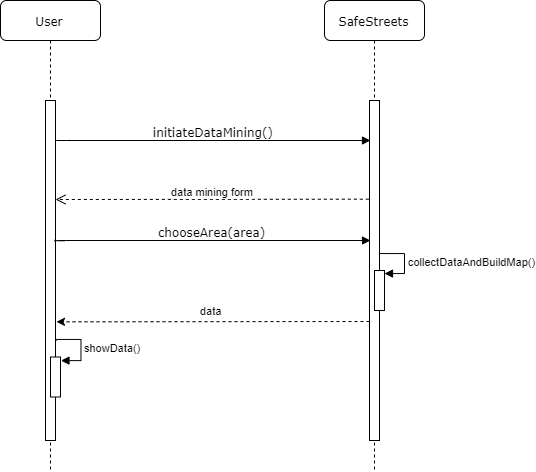

The diagram above was exported from draw.io. Its source (the exported page's mxGraphModel, read from the mxfile embedded in the PNG):
<mxGraphModel dx="666" dy="984" grid="1" gridSize="10" guides="1" tooltips="1" connect="1" arrows="1" fold="1" page="1" pageScale="1" pageWidth="850" pageHeight="1100" background="#ffffff" math="0" shadow="0">
  <root>
    <mxCell id="0" />
    <mxCell id="1" parent="0" />
    <mxCell id="7baba1c4bc27f4b0-3" value="SafeStreets" style="shape=umlLifeline;perimeter=lifelinePerimeter;whiteSpace=wrap;html=1;container=1;collapsible=0;recursiveResize=0;outlineConnect=0;rounded=1;shadow=0;comic=0;labelBackgroundColor=none;strokeColor=#000000;strokeWidth=1;fillColor=#FFFFFF;fontFamily=Verdana;fontSize=12;fontColor=#000000;align=center;" parent="1" vertex="1">
      <mxGeometry x="554" y="90" width="100" height="470" as="geometry" />
    </mxCell>
    <mxCell id="7baba1c4bc27f4b0-13" value="" style="html=1;points=[];perimeter=orthogonalPerimeter;rounded=0;shadow=0;comic=0;labelBackgroundColor=none;strokeColor=#000000;strokeWidth=1;fillColor=#FFFFFF;fontFamily=Verdana;fontSize=12;fontColor=#000000;align=center;" parent="7baba1c4bc27f4b0-3" vertex="1">
      <mxGeometry x="45" y="100" width="10" height="340" as="geometry" />
    </mxCell>
    <mxCell id="89-pxeJe-fyfZqTyDasv-12" value="" style="html=1;points=[];perimeter=orthogonalPerimeter;" parent="7baba1c4bc27f4b0-3" vertex="1">
      <mxGeometry x="50" y="270" width="10" height="40" as="geometry" />
    </mxCell>
    <mxCell id="7baba1c4bc27f4b0-8" value="User" style="shape=umlLifeline;perimeter=lifelinePerimeter;whiteSpace=wrap;html=1;container=1;collapsible=0;recursiveResize=0;outlineConnect=0;rounded=1;shadow=0;comic=0;labelBackgroundColor=none;strokeColor=#000000;strokeWidth=1;fillColor=#FFFFFF;fontFamily=Verdana;fontSize=12;fontColor=#000000;align=center;" parent="1" vertex="1">
      <mxGeometry x="230" y="90" width="100" height="470" as="geometry" />
    </mxCell>
    <mxCell id="7baba1c4bc27f4b0-9" value="" style="html=1;points=[];perimeter=orthogonalPerimeter;rounded=0;shadow=0;comic=0;labelBackgroundColor=none;strokeColor=#000000;strokeWidth=1;fillColor=#FFFFFF;fontFamily=Verdana;fontSize=12;fontColor=#000000;align=center;" parent="7baba1c4bc27f4b0-8" vertex="1">
      <mxGeometry x="45" y="100" width="10" height="340" as="geometry" />
    </mxCell>
    <mxCell id="7baba1c4bc27f4b0-11" value="initiateDataMining()" style="html=1;verticalAlign=bottom;endArrow=block;labelBackgroundColor=none;fontFamily=Verdana;fontSize=12;edgeStyle=elbowEdgeStyle;elbow=vertical;exitX=1.055;exitY=0.117;exitDx=0;exitDy=0;exitPerimeter=0;" parent="1" source="7baba1c4bc27f4b0-9" edge="1">
      <mxGeometry relative="1" as="geometry">
        <mxPoint x="290" y="230" as="sourcePoint" />
        <mxPoint x="600" y="230" as="targetPoint" />
        <Array as="points">
          <mxPoint x="530" y="230" />
          <mxPoint x="500" y="210" />
        </Array>
      </mxGeometry>
    </mxCell>
    <mxCell id="89-pxeJe-fyfZqTyDasv-3" value="data mining form" style="html=1;verticalAlign=bottom;endArrow=open;dashed=1;endSize=8;exitX=-0.067;exitY=0.967;exitDx=0;exitDy=0;exitPerimeter=0;" parent="1" edge="1">
      <mxGeometry relative="1" as="geometry">
        <mxPoint x="598.3299999999999" y="288.67999999999995" as="sourcePoint" />
        <mxPoint x="285" y="289" as="targetPoint" />
      </mxGeometry>
    </mxCell>
    <mxCell id="89-pxeJe-fyfZqTyDasv-10" value="chooseArea(area)" style="html=1;verticalAlign=bottom;endArrow=block;labelBackgroundColor=none;fontFamily=Verdana;fontSize=12;edgeStyle=elbowEdgeStyle;elbow=vertical;exitX=0.96;exitY=0.409;exitDx=0;exitDy=0;exitPerimeter=0;" parent="1" source="7baba1c4bc27f4b0-9" edge="1">
      <mxGeometry relative="1" as="geometry">
        <mxPoint x="280" y="330" as="sourcePoint" />
        <mxPoint x="600" y="330" as="targetPoint" />
        <Array as="points">
          <mxPoint x="560.5" y="330" />
        </Array>
      </mxGeometry>
    </mxCell>
    <mxCell id="89-pxeJe-fyfZqTyDasv-11" value="collectDataAndBuildMap()" style="edgeStyle=orthogonalEdgeStyle;html=1;align=left;spacingLeft=2;endArrow=block;rounded=0;entryX=1;entryY=0;" parent="1" edge="1">
      <mxGeometry relative="1" as="geometry">
        <mxPoint x="609.5" y="343" as="sourcePoint" />
        <Array as="points">
          <mxPoint x="634.5" y="343" />
        </Array>
        <mxPoint x="614.5" y="363" as="targetPoint" />
      </mxGeometry>
    </mxCell>
    <mxCell id="89-pxeJe-fyfZqTyDasv-15" value="data" style="endArrow=classic;html=1;dashed=1;startArrow=none;startFill=0;entryX=1.098;entryY=0.651;entryDx=0;entryDy=0;entryPerimeter=0;" parent="1" target="7baba1c4bc27f4b0-9" edge="1">
      <mxGeometry x="0.0158" y="-11" width="50" height="50" relative="1" as="geometry">
        <mxPoint x="599" y="411" as="sourcePoint" />
        <mxPoint x="290" y="411" as="targetPoint" />
        <mxPoint as="offset" />
      </mxGeometry>
    </mxCell>
    <mxCell id="01CskIJLPKLUByal8TZX-1" value="" style="html=1;points=[];perimeter=orthogonalPerimeter;" parent="1" vertex="1">
      <mxGeometry x="280" y="446.5" width="10" height="40" as="geometry" />
    </mxCell>
    <mxCell id="01CskIJLPKLUByal8TZX-2" value="showData()" style="edgeStyle=orthogonalEdgeStyle;html=1;align=left;spacingLeft=2;endArrow=block;rounded=0;entryX=1;entryY=0;" parent="1" edge="1">
      <mxGeometry relative="1" as="geometry">
        <mxPoint x="285.2857142857142" y="429.6428571428571" as="sourcePoint" />
        <Array as="points">
          <mxPoint x="310.5" y="429.5" />
        </Array>
        <mxPoint x="290.42857142857133" y="449.6428571428571" as="targetPoint" />
      </mxGeometry>
    </mxCell>
  </root>
</mxGraphModel>